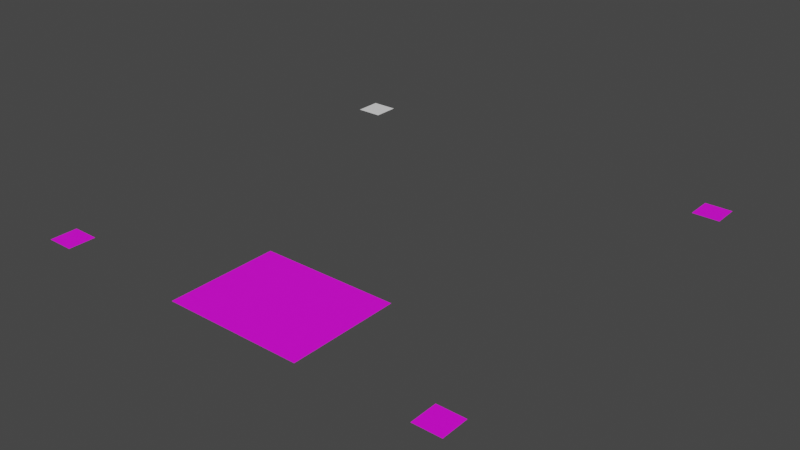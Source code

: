 # Source: farmhouse.blend  (saved by Blender 3.3.6; exported with 4.5.12 LTS)
import bpy
from mathutils import Matrix  # noqa: F401  (used for matrix-valued properties, if any)

bpy.ops.wm.read_factory_settings(use_empty=True)
scene = bpy.context.scene
scene.name = 'Scene'

# ---- collections
col_collection = bpy.data.collections.new('Collection'); scene.collection.children.link(col_collection)

# ---- images (referenced by path relative to the original .blend; pixels are not part of the script)
import os
ASSET_DIR = os.environ.get("B2B_ASSET_DIR", "")  # directory of the original .blend (textures are referenced by path, not embedded)
HERE = os.path.dirname(os.path.abspath(__file__))  # packed textures are extracted next to this script under _unpacked/

def load_image(name, relpath, width, height, colorspace="sRGB"):
    """Load a texture the original file referenced (path relative to the .blend, or extracted next to this script)."""
    p = next((c for c in (os.path.join(HERE, relpath), os.path.join(ASSET_DIR, relpath)) if relpath and os.path.exists(c)), "")
    if p:
        img = bpy.data.images.load(p, check_existing=True)
        img.name = name
    else:  # same state as the original file: an image datablock whose file is absent (Cycles renders it pink)
        img = bpy.data.images.new(name, width, height)
        img.source = "FILE"
        img.filepath = "//" + (relpath or name)
    img.colorspace_settings.name = colorspace
    return img
img_town_png = load_image('town.png', 'town.png', 1024, 1024, 'sRGB')

# ---- materials (node trees are filled in below, after node groups)
mat_material = bpy.data.materials.new('Material')
mat_material.alpha_threshold = 0.0
mat_material.use_transparent_shadow = False
mat_material.roughness = 0.5
mat_material.line_color = (0.0, 0.0, 0.0, 1.0)

# ---- material node trees
mat_material.use_nodes = True; mat_material.node_tree.nodes.clear()
_N = mat_material.node_tree.nodes; _L = mat_material.node_tree.links
n0 = _N.new('ShaderNodeOutputMaterial'); n0.name = 'Material Output'; n0.location = (300, 300)
n1 = _N.new('ShaderNodeBsdfPrincipled'); n1.name = 'Principled BSDF'; n1.location = (10, 300)
n1.distribution = 'GGX'
n1.subsurface_method = 'RANDOM_WALK_SKIN'
n1.inputs[3].default_value = 1.45
n1.inputs[27].default_value = (0.0, 0.0, 0.0, 1.0)
n1.inputs[28].default_value = 1.0
n2 = _N.new('ShaderNodeTexImage'); n2.name = 'Image Texture'; n2.location = (-280, 280)
n2.image = img_town_png
_L.new(n1.outputs[0], n0.inputs[0])
_L.new(n2.outputs[0], n1.inputs[0])
n0.is_active_output = True

# ---- world
world_world = bpy.data.worlds.new('World'); scene.world = world_world
world_world.use_nodes = True; world_world.node_tree.nodes.clear()
_N = world_world.node_tree.nodes; _L = world_world.node_tree.links
n0 = _N.new('ShaderNodeOutputWorld'); n0.name = 'World Output'; n0.location = (300, 300)
n1 = _N.new('ShaderNodeBackground'); n1.name = 'Background'; n1.location = (10, 300)
n1.inputs[0].default_value = (0.05088, 0.05088, 0.05088, 1.0)
_L.new(n1.outputs[0], n0.inputs[0])
n0.is_active_output = True
world_world.color = (0.05088, 0.05088, 0.05088)
world_world.use_sun_shadow = False
world_world.sun_shadow_jitter_overblur = 0.0

# ---- meshes
me_plane = bpy.data.meshes.new('Plane')
me_plane.from_pydata([(-1.0, -1.0, 0.0), (1.0, -1.0, 0.0), (-1.0, 1.0, 0.0), (1.0, 1.0, 0.0)], [], [(0, 1, 3, 2)])
_uv = me_plane.uv_layers.new(name='UVMap')
_uv.uv.foreach_set('vector', [0.0, 0.875, 0.0625, 0.875, 0.0625, 0.9375, 0.0, 0.9375])
me_plane.update()
me_plane_001 = bpy.data.meshes.new('Plane.001')
me_plane_001.from_pydata([(-1.0, -1.0, 0.0), (1.0, -1.0, 0.0), (-1.0, 1.0, 0.0), (1.0, 1.0, 0.0)], [], [(0, 1, 3, 2)])
_uv = me_plane_001.uv_layers.new(name='UVMap')
_uv.uv.foreach_set('vector', [0.0, 0.875, 0.0625, 0.875, 0.0625, 0.9375, 0.0, 0.9375])
me_plane_001.materials.append(mat_material)
me_plane_001.update()
me_plane_002 = bpy.data.meshes.new('Plane.002')
me_plane_002.from_pydata([(-1.0, -1.0, 0.0), (1.0, -1.0, 0.0), (-1.0, 1.0, 0.0), (1.0, 1.0, 0.0)], [], [(0, 1, 3, 2)])
_uv = me_plane_002.uv_layers.new(name='UVMap')
_uv.uv.foreach_set('vector', [0.0, 0.875, 0.0625, 0.875, 0.0625, 0.9375, 0.0, 0.9375])
me_plane_002.materials.append(mat_material)
me_plane_002.update()
me_plane_003 = bpy.data.meshes.new('Plane.003')
me_plane_003.from_pydata([(-1.0, -1.0, 0.0), (1.0, -1.0, 0.0), (-1.0, 1.0, 0.0), (1.0, 1.0, 0.0)], [], [(0, 1, 3, 2)])
_uv = me_plane_003.uv_layers.new(name='UVMap')
_uv.uv.foreach_set('vector', [0.0, 0.875, 0.0625, 0.875, 0.0625, 0.9375, 0.0, 0.9375])
me_plane_003.materials.append(mat_material)
me_plane_003.update()
me_plane_004 = bpy.data.meshes.new('Plane.004')
me_plane_004.from_pydata([(-1.0, -1.0, 0.0), (1.0, -1.0, 0.0), (-1.0, 1.0, 0.0), (1.0, 1.0, 0.0)], [], [(0, 1, 3, 2)])
_uv = me_plane_004.uv_layers.new(name='UVMap')
_uv.uv.foreach_set('vector', [0.0, 0.875, 0.0625, 0.875, 0.0625, 0.9375, 0.0, 0.9375])
me_plane_004.materials.append(mat_material)
me_plane_004.update()
me_plane_005 = bpy.data.meshes.new('Plane.005')
me_plane_005.from_pydata([(-1.0, -1.0, 0.0), (1.0, -1.0, 0.0), (-1.0, 1.0, 0.0), (1.0, 1.0, 0.0)], [], [(0, 1, 3, 2)])
_uv = me_plane_005.uv_layers.new(name='UVMap')
_uv.uv.foreach_set('vector', [0.0, 0.875, 0.0625, 0.875, 0.0625, 0.9375, 0.0, 0.9375])
me_plane_005.materials.append(mat_material)
me_plane_005.update()
me_plane_006 = bpy.data.meshes.new('Plane.006')
me_plane_006.from_pydata([(-1.0, -1.0, 0.0), (1.0, -1.0, 0.0), (-1.0, 1.0, 0.0), (1.0, 1.0, 0.0)], [], [(0, 1, 3, 2)])
_uv = me_plane_006.uv_layers.new(name='UVMap')
_uv.uv.foreach_set('vector', [0.0, 0.875, 0.0625, 0.875, 0.0625, 0.9375, 0.0, 0.9375])
me_plane_006.materials.append(mat_material)
me_plane_006.update()
me_plane_007 = bpy.data.meshes.new('Plane.007')
me_plane_007.from_pydata([(-1.0, -1.0, 0.0), (1.0, -1.0, 0.0), (-1.0, 1.0, 0.0), (1.0, 1.0, 0.0)], [], [(0, 1, 3, 2)])
_uv = me_plane_007.uv_layers.new(name='UVMap')
_uv.uv.foreach_set('vector', [0.0, 0.875, 0.0625, 0.875, 0.0625, 0.9375, 0.0, 0.9375])
me_plane_007.materials.append(mat_material)
me_plane_007.update()
me_plane_008 = bpy.data.meshes.new('Plane.008')
me_plane_008.from_pydata([(-1.0, -1.0, 0.0), (1.0, -1.0, 0.0), (-1.0, 1.0, 0.0), (1.0, 1.0, 0.0)], [], [(0, 1, 3, 2)])
_uv = me_plane_008.uv_layers.new(name='UVMap')
_uv.uv.foreach_set('vector', [0.0, 0.875, 0.0625, 0.875, 0.0625, 0.9375, 0.0, 0.9375])
me_plane_008.materials.append(mat_material)
me_plane_008.update()
me_plane_024 = bpy.data.meshes.new('Plane.024')
me_plane_024.from_pydata([(-1.0, -1.0, 0.0), (1.0, -1.0, 0.0), (-1.0, 1.0, 0.0), (1.0, 1.0, 0.0)], [], [(0, 1, 3, 2)])
_uv = me_plane_024.uv_layers.new(name='UVMap')
_uv.uv.foreach_set('vector', [0.0, 0.875, 0.0625, 0.875, 0.0625, 0.9375, 0.0, 0.9375])
me_plane_024.materials.append(mat_material)
me_plane_024.update()
me_plane_025 = bpy.data.meshes.new('Plane.025')
me_plane_025.from_pydata([(-1.0, -1.0, 0.0), (1.0, -1.0, 0.0), (-1.0, 1.0, 0.0), (1.0, 1.0, 0.0)], [], [(0, 1, 3, 2)])
_uv = me_plane_025.uv_layers.new(name='UVMap')
_uv.uv.foreach_set('vector', [0.0, 0.875, 0.0625, 0.875, 0.0625, 0.9375, 0.0, 0.9375])
me_plane_025.materials.append(mat_material)
me_plane_025.update()
me_plane_026 = bpy.data.meshes.new('Plane.026')
me_plane_026.from_pydata([(-1.0, -1.0, 0.0), (1.0, -1.0, 0.0), (-1.0, 1.0, 0.0), (1.0, 1.0, 0.0)], [], [(0, 1, 3, 2)])
_uv = me_plane_026.uv_layers.new(name='UVMap')
_uv.uv.foreach_set('vector', [0.0, 0.875, 0.0625, 0.875, 0.0625, 0.9375, 0.0, 0.9375])
me_plane_026.materials.append(mat_material)
me_plane_026.update()
me_plane_027 = bpy.data.meshes.new('Plane.027')
me_plane_027.from_pydata([(-1.0, -1.0, 0.0), (1.0, -1.0, 0.0), (-1.0, 1.0, 0.0), (1.0, 1.0, 0.0)], [], [(0, 1, 3, 2)])
_uv = me_plane_027.uv_layers.new(name='UVMap')
_uv.uv.foreach_set('vector', [0.0, 0.875, 0.0625, 0.875, 0.0625, 0.9375, 0.0, 0.9375])
me_plane_027.materials.append(mat_material)
me_plane_027.update()
me_plane_028 = bpy.data.meshes.new('Plane.028')
me_plane_028.from_pydata([(-1.0, -1.0, 0.0), (1.0, -1.0, 0.0), (-1.0, 1.0, 0.0), (1.0, 1.0, 0.0)], [], [(0, 1, 3, 2)])
_uv = me_plane_028.uv_layers.new(name='UVMap')
_uv.uv.foreach_set('vector', [0.0, 0.875, 0.0625, 0.875, 0.0625, 0.9375, 0.0, 0.9375])
me_plane_028.materials.append(mat_material)
me_plane_028.update()
me_plane_029 = bpy.data.meshes.new('Plane.029')
me_plane_029.from_pydata([(-1.0, -1.0, 0.0), (1.0, -1.0, 0.0), (-1.0, 1.0, 0.0), (1.0, 1.0, 0.0)], [], [(0, 1, 3, 2)])
_uv = me_plane_029.uv_layers.new(name='UVMap')
_uv.uv.foreach_set('vector', [0.0, 0.875, 0.0625, 0.875, 0.0625, 0.9375, 0.0, 0.9375])
me_plane_029.materials.append(mat_material)
me_plane_029.update()
me_plane_030 = bpy.data.meshes.new('Plane.030')
me_plane_030.from_pydata([(-1.0, -1.0, 0.0), (1.0, -1.0, 0.0), (-1.0, 1.0, 0.0), (1.0, 1.0, 0.0)], [], [(0, 1, 3, 2)])
_uv = me_plane_030.uv_layers.new(name='UVMap')
_uv.uv.foreach_set('vector', [0.0, 0.875, 0.0625, 0.875, 0.0625, 0.9375, 0.0, 0.9375])
me_plane_030.materials.append(mat_material)
me_plane_030.update()
me_plane_031 = bpy.data.meshes.new('Plane.031')
me_plane_031.from_pydata([(-1.0, -1.0, 0.0), (1.0, -1.0, 0.0), (-1.0, 1.0, 0.0), (1.0, 1.0, 0.0)], [], [(0, 1, 3, 2)])
_uv = me_plane_031.uv_layers.new(name='UVMap')
_uv.uv.foreach_set('vector', [0.0, 0.875, 0.0625, 0.875, 0.0625, 0.9375, 0.0, 0.9375])
me_plane_031.materials.append(mat_material)
me_plane_031.update()
me_plane_032 = bpy.data.meshes.new('Plane.032')
me_plane_032.from_pydata([(-1.0, -1.0, 0.0), (1.0, -1.0, 0.0), (-1.0, 1.0, 0.0), (1.0, 1.0, 0.0)], [], [(0, 1, 3, 2)])
_uv = me_plane_032.uv_layers.new(name='UVMap')
_uv.uv.foreach_set('vector', [0.0, 0.875, 0.0625, 0.875, 0.0625, 0.9375, 0.0, 0.9375])
me_plane_032.materials.append(mat_material)
me_plane_032.update()
me_plane_033 = bpy.data.meshes.new('Plane.033')
me_plane_033.from_pydata([(-1.0, -1.0, 0.0), (1.0, -1.0, 0.0), (-1.0, 1.0, 0.0), (1.0, 1.0, 0.0)], [], [(0, 1, 3, 2)])
_uv = me_plane_033.uv_layers.new(name='UVMap')
_uv.uv.foreach_set('vector', [0.0, 0.875, 0.0625, 0.875, 0.0625, 0.9375, 0.0, 0.9375])
me_plane_033.materials.append(mat_material)
me_plane_033.update()
me_plane_034 = bpy.data.meshes.new('Plane.034')
me_plane_034.from_pydata([(-1.0, -1.0, 0.0), (1.0, -1.0, 0.0), (-1.0, 1.0, 0.0), (1.0, 1.0, 0.0)], [], [(0, 1, 3, 2)])
_uv = me_plane_034.uv_layers.new(name='UVMap')
_uv.uv.foreach_set('vector', [0.0, 0.875, 0.0625, 0.875, 0.0625, 0.9375, 0.0, 0.9375])
me_plane_034.materials.append(mat_material)
me_plane_034.update()
me_plane_035 = bpy.data.meshes.new('Plane.035')
me_plane_035.from_pydata([(-1.0, -1.0, 0.0), (1.0, -1.0, 0.0), (-1.0, 1.0, 0.0), (1.0, 1.0, 0.0)], [], [(0, 1, 3, 2)])
_uv = me_plane_035.uv_layers.new(name='UVMap')
_uv.uv.foreach_set('vector', [0.0, 0.875, 0.0625, 0.875, 0.0625, 0.9375, 0.0, 0.9375])
me_plane_035.materials.append(mat_material)
me_plane_035.update()
me_plane_036 = bpy.data.meshes.new('Plane.036')
me_plane_036.from_pydata([(-1.0, -1.0, 0.0), (1.0, -1.0, 0.0), (-1.0, 1.0, 0.0), (1.0, 1.0, 0.0)], [], [(0, 1, 3, 2)])
_uv = me_plane_036.uv_layers.new(name='UVMap')
_uv.uv.foreach_set('vector', [0.0, 0.875, 0.0625, 0.875, 0.0625, 0.9375, 0.0, 0.9375])
me_plane_036.materials.append(mat_material)
me_plane_036.update()
me_plane_037 = bpy.data.meshes.new('Plane.037')
me_plane_037.from_pydata([(-1.0, -1.0, 0.0), (1.0, -1.0, 0.0), (-1.0, 1.0, 0.0), (1.0, 1.0, 0.0)], [], [(0, 1, 3, 2)])
_uv = me_plane_037.uv_layers.new(name='UVMap')
_uv.uv.foreach_set('vector', [0.0, 0.875, 0.0625, 0.875, 0.0625, 0.9375, 0.0, 0.9375])
me_plane_037.materials.append(mat_material)
me_plane_037.update()
me_plane_038 = bpy.data.meshes.new('Plane.038')
me_plane_038.from_pydata([(-1.0, -1.0, 0.0), (1.0, -1.0, 0.0), (-1.0, 1.0, 0.0), (1.0, 1.0, 0.0)], [], [(0, 1, 3, 2)])
_uv = me_plane_038.uv_layers.new(name='UVMap')
_uv.uv.foreach_set('vector', [0.0, 0.875, 0.0625, 0.875, 0.0625, 0.9375, 0.0, 0.9375])
me_plane_038.materials.append(mat_material)
me_plane_038.update()

# ---- objects
ob_plane = bpy.data.objects.new('Plane', me_plane)
ob_plane_001 = bpy.data.objects.new('Plane.001', me_plane_001)
ob_plane_002 = bpy.data.objects.new('Plane.002', me_plane_002)
ob_plane_003 = bpy.data.objects.new('Plane.003', me_plane_003)
ob_plane_004 = bpy.data.objects.new('Plane.004', me_plane_004)
ob_plane_005 = bpy.data.objects.new('Plane.005', me_plane_005)
ob_plane_006 = bpy.data.objects.new('Plane.006', me_plane_006)
ob_plane_007 = bpy.data.objects.new('Plane.007', me_plane_007)
ob_plane_008 = bpy.data.objects.new('Plane.008', me_plane_008)
ob_plane_009 = bpy.data.objects.new('Plane.009', me_plane_024)
ob_plane_010 = bpy.data.objects.new('Plane.010', me_plane_025)
ob_plane_011 = bpy.data.objects.new('Plane.011', me_plane_026)
ob_plane_012 = bpy.data.objects.new('Plane.012', me_plane_027)
ob_plane_013 = bpy.data.objects.new('Plane.013', me_plane_028)
ob_plane_014 = bpy.data.objects.new('Plane.014', me_plane_029)
ob_plane_015 = bpy.data.objects.new('Plane.015', me_plane_030)
ob_plane_016 = bpy.data.objects.new('Plane.016', me_plane_031)
ob_plane_017 = bpy.data.objects.new('Plane.017', me_plane_032)
ob_plane_018 = bpy.data.objects.new('Plane.018', me_plane_033)
ob_plane_019 = bpy.data.objects.new('Plane.019', me_plane_034)
ob_plane_020 = bpy.data.objects.new('Plane.020', me_plane_035)
ob_plane_021 = bpy.data.objects.new('Plane.021', me_plane_036)
ob_plane_022 = bpy.data.objects.new('Plane.022', me_plane_037)
ob_plane_023 = bpy.data.objects.new('Plane.023', me_plane_038)

# ---- transforms, parenting, visibility, modifiers, constraints
ob_plane.location = (1.0, -1.0, 0.0)
ob_plane_001.location = (31.0, -1.0, 0.0)
ob_plane_002.location = (1.0, -31.0, 0.0)
ob_plane_003.location = (31.0, -31.0, 0.0)
ob_plane_004.location = (17.0, -31.0, 0.0)
ob_plane_005.location = (15.0, -31.0, 0.0)
ob_plane_006.location = (21.0, -31.0, 0.0)
ob_plane_007.location = (19.0, -31.0, 0.0)
ob_plane_008.location = (13.0, -31.0, 0.0)
ob_plane_009.location = (17.0, -29.0, 0.0)
ob_plane_010.location = (15.0, -29.0, 0.0)
ob_plane_011.location = (21.0, -29.0, 0.0)
ob_plane_012.location = (19.0, -29.0, 0.0)
ob_plane_013.location = (13.0, -29.0, 0.0)
ob_plane_014.location = (17.0, -27.0, 0.0)
ob_plane_015.location = (15.0, -27.0, 0.0)
ob_plane_016.location = (21.0, -27.0, 0.0)
ob_plane_017.location = (19.0, -27.0, 0.0)
ob_plane_018.location = (13.0, -27.0, 0.0)
ob_plane_019.location = (17.0, -25.0, 0.0)
ob_plane_020.location = (15.0, -25.0, 0.0)
ob_plane_021.location = (21.0, -25.0, 0.0)
ob_plane_022.location = (19.0, -25.0, 0.0)
ob_plane_023.location = (13.0, -25.0, 0.0)

# ---- collection membership
col_collection.objects.link(ob_plane)
col_collection.objects.link(ob_plane_001)
col_collection.objects.link(ob_plane_002)
col_collection.objects.link(ob_plane_003)
col_collection.objects.link(ob_plane_004)
col_collection.objects.link(ob_plane_005)
col_collection.objects.link(ob_plane_006)
col_collection.objects.link(ob_plane_007)
col_collection.objects.link(ob_plane_008)
col_collection.objects.link(ob_plane_009)
col_collection.objects.link(ob_plane_010)
col_collection.objects.link(ob_plane_011)
col_collection.objects.link(ob_plane_012)
col_collection.objects.link(ob_plane_013)
col_collection.objects.link(ob_plane_014)
col_collection.objects.link(ob_plane_015)
col_collection.objects.link(ob_plane_016)
col_collection.objects.link(ob_plane_017)
col_collection.objects.link(ob_plane_018)
col_collection.objects.link(ob_plane_019)
col_collection.objects.link(ob_plane_020)
col_collection.objects.link(ob_plane_021)
col_collection.objects.link(ob_plane_022)
col_collection.objects.link(ob_plane_023)

# ---- scene / render settings (as saved in the file)
scene.frame_start = 1; scene.frame_end = 250; scene.frame_set(1)
scene.render.engine = 'BLENDER_EEVEE_NEXT'
scene.cycles.sampling_pattern = 'TABULATED_SOBOL'
scene.cycles.use_light_tree = False
scene.view_settings.view_transform = 'Filmic'
bpy.context.view_layer.update()

# ---- added for rendering (the .blend has no active camera and no usable light): camera, sun
cam_auto = bpy.data.cameras.new('AutoCamera')
cam_auto.lens = 50.0
cam_auto.sensor_width = 36.0
cam_auto.clip_end = 1000.0
ob_auto_camera = bpy.data.objects.new('AutoCamera', cam_auto)
scene.collection.objects.link(ob_auto_camera)
ob_auto_camera.location = (57.8709, -66.2451, 33.4967)
ob_auto_camera.rotation_euler = (1.09748, -7.21219e-08, 0.694738)
scene.camera = ob_auto_camera
light_auto_sun = bpy.data.lights.new('AutoSun', 'SUN')
light_auto_sun.energy = 3.0
light_auto_sun.angle = 0.0523599
ob_auto_sun = bpy.data.objects.new('AutoSun', light_auto_sun)
scene.collection.objects.link(ob_auto_sun)
ob_auto_sun.rotation_euler = (0.872665, 0.174533, 0.523599)
bpy.context.view_layer.update()
